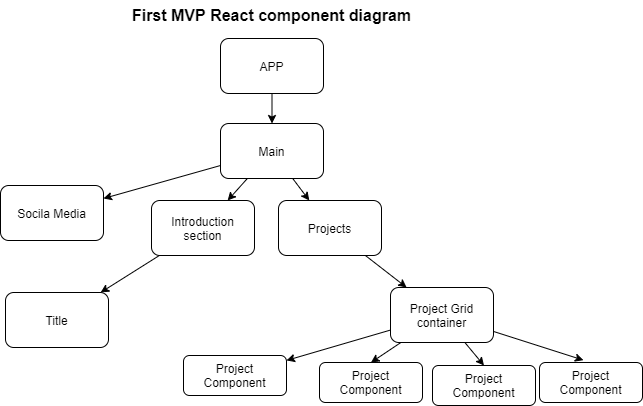

The diagram above was exported from draw.io. Its source (the exported page's mxGraphModel, read from the mxfile embedded in the PNG):
<mxGraphModel dx="645" dy="570" grid="0" gridSize="10" guides="1" tooltips="1" connect="1" arrows="1" fold="1" page="1" pageScale="1" pageWidth="850" pageHeight="1100" background="#ffffff" math="0" shadow="0">
  <root>
    <mxCell id="0" />
    <mxCell id="1" parent="0" />
    <mxCell id="25" value="" style="edgeStyle=none;html=1;startArrow=none;strokeColor=#000000;" edge="1" parent="1" source="26" target="6">
      <mxGeometry relative="1" as="geometry" />
    </mxCell>
    <mxCell id="27" value="" style="edgeStyle=none;html=1;strokeColor=#000000;" edge="1" parent="1" source="2" target="26">
      <mxGeometry relative="1" as="geometry" />
    </mxCell>
    <mxCell id="2" value="&lt;font color=&quot;#000000&quot;&gt;APP&lt;/font&gt;" style="rounded=1;whiteSpace=wrap;html=1;fillColor=none;strokeColor=#000000;" parent="1" vertex="1">
      <mxGeometry x="374" y="49" width="103" height="55" as="geometry" />
    </mxCell>
    <mxCell id="12" value="" style="edgeStyle=none;html=1;fontColor=#000000;strokeColor=#000000;" parent="1" source="4" target="11" edge="1">
      <mxGeometry relative="1" as="geometry" />
    </mxCell>
    <mxCell id="4" value="&lt;font color=&quot;#000000&quot;&gt;Introduction section&lt;/font&gt;" style="rounded=1;whiteSpace=wrap;html=1;fillColor=none;strokeColor=#000000;" parent="1" vertex="1">
      <mxGeometry x="305" y="211" width="103" height="55" as="geometry" />
    </mxCell>
    <mxCell id="14" value="" style="edgeStyle=none;html=1;fontColor=#000000;strokeColor=#000000;" parent="1" source="6" target="13" edge="1">
      <mxGeometry relative="1" as="geometry" />
    </mxCell>
    <mxCell id="6" value="&lt;font color=&quot;#000000&quot;&gt;Projects&lt;/font&gt;" style="rounded=1;whiteSpace=wrap;html=1;fillColor=none;strokeColor=#000000;" parent="1" vertex="1">
      <mxGeometry x="432" y="211" width="103" height="55" as="geometry" />
    </mxCell>
    <mxCell id="9" value="&lt;font color=&quot;#000000&quot;&gt;Socila Media&lt;/font&gt;" style="rounded=1;whiteSpace=wrap;html=1;fillColor=none;strokeColor=#000000;" parent="1" vertex="1">
      <mxGeometry x="154" y="196" width="103" height="55" as="geometry" />
    </mxCell>
    <mxCell id="11" value="&lt;font color=&quot;#000000&quot;&gt;Title&lt;/font&gt;" style="rounded=1;whiteSpace=wrap;html=1;fillColor=none;strokeColor=#000000;" parent="1" vertex="1">
      <mxGeometry x="159" y="303" width="103" height="55" as="geometry" />
    </mxCell>
    <mxCell id="16" value="" style="edgeStyle=none;html=1;fontColor=#000000;strokeColor=#000000;" parent="1" source="13" target="15" edge="1">
      <mxGeometry relative="1" as="geometry" />
    </mxCell>
    <mxCell id="20" style="edgeStyle=none;html=1;entryX=0.5;entryY=0;entryDx=0;entryDy=0;fontColor=#000000;strokeColor=#000000;" parent="1" source="13" target="17" edge="1">
      <mxGeometry relative="1" as="geometry" />
    </mxCell>
    <mxCell id="21" style="edgeStyle=none;html=1;entryX=0.5;entryY=0;entryDx=0;entryDy=0;fontColor=#000000;strokeColor=#000000;" parent="1" source="13" target="18" edge="1">
      <mxGeometry relative="1" as="geometry" />
    </mxCell>
    <mxCell id="22" style="edgeStyle=none;html=1;entryX=0.427;entryY=-0.058;entryDx=0;entryDy=0;entryPerimeter=0;fontColor=#000000;strokeColor=#000000;" parent="1" source="13" target="19" edge="1">
      <mxGeometry relative="1" as="geometry" />
    </mxCell>
    <mxCell id="13" value="&lt;font color=&quot;#000000&quot;&gt;Project Grid container&lt;/font&gt;" style="rounded=1;whiteSpace=wrap;html=1;fillColor=none;strokeColor=#000000;" parent="1" vertex="1">
      <mxGeometry x="544" y="298" width="103" height="55" as="geometry" />
    </mxCell>
    <mxCell id="15" value="&lt;font color=&quot;#000000&quot;&gt;Project Component&lt;/font&gt;" style="rounded=1;whiteSpace=wrap;html=1;fillColor=none;strokeColor=#000000;" parent="1" vertex="1">
      <mxGeometry x="337" y="366" width="103" height="40" as="geometry" />
    </mxCell>
    <mxCell id="17" value="&lt;font color=&quot;#000000&quot;&gt;Project Component&lt;/font&gt;" style="rounded=1;whiteSpace=wrap;html=1;fillColor=none;strokeColor=#000000;" parent="1" vertex="1">
      <mxGeometry x="473" y="373" width="103" height="40" as="geometry" />
    </mxCell>
    <mxCell id="18" value="&lt;font color=&quot;#000000&quot;&gt;Project Component&lt;/font&gt;" style="rounded=1;whiteSpace=wrap;html=1;fillColor=none;strokeColor=#000000;" parent="1" vertex="1">
      <mxGeometry x="586" y="376" width="103" height="40" as="geometry" />
    </mxCell>
    <mxCell id="19" value="&lt;font color=&quot;#000000&quot;&gt;Project Component&lt;/font&gt;" style="rounded=1;whiteSpace=wrap;html=1;fillColor=none;strokeColor=#000000;" parent="1" vertex="1">
      <mxGeometry x="693" y="373" width="103" height="40" as="geometry" />
    </mxCell>
    <mxCell id="23" value="&lt;font style=&quot;font-size: 16px&quot;&gt;&lt;b&gt;First MVP React component diagram&lt;/b&gt;&lt;/font&gt;" style="text;html=1;strokeColor=none;fillColor=none;align=center;verticalAlign=middle;whiteSpace=wrap;rounded=0;fontColor=#000000;" parent="1" vertex="1">
      <mxGeometry x="275" y="11" width="301" height="30" as="geometry" />
    </mxCell>
    <mxCell id="31" style="edgeStyle=none;html=1;strokeColor=#000000;" edge="1" parent="1" source="26" target="4">
      <mxGeometry relative="1" as="geometry" />
    </mxCell>
    <mxCell id="33" style="edgeStyle=none;html=1;strokeColor=#000000;" edge="1" parent="1" source="26" target="9">
      <mxGeometry relative="1" as="geometry" />
    </mxCell>
    <mxCell id="26" value="&lt;font color=&quot;#000000&quot;&gt;Main&lt;/font&gt;" style="rounded=1;whiteSpace=wrap;html=1;fillColor=none;strokeColor=#000000;" vertex="1" parent="1">
      <mxGeometry x="374" y="134" width="103" height="55" as="geometry" />
    </mxCell>
  </root>
</mxGraphModel>